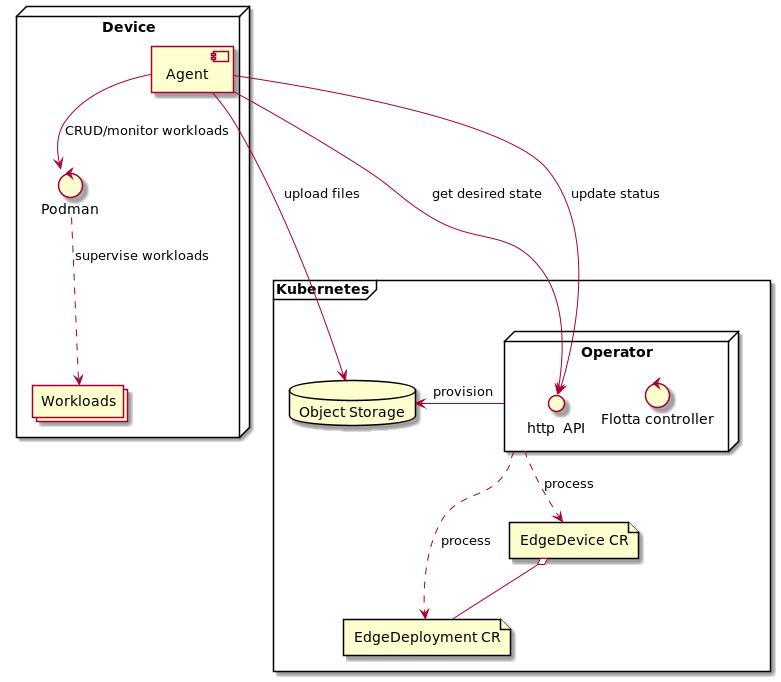

The diagram above was rendered by PlantUML. Its source (embedded in the PNG):
@startuml
'https://plantuml.com/deployment-diagram

frame Kubernetes {
    node Operator {
      control "Flotta controller" as controller
      interface "http  API" as operatorAPI

    }
    file "EdgeDeployment CR" as deployment
    file "EdgeDevice CR" as deviceCR
    database "Object Storage" as objectStore
}

node Device {
    component Agent
    control Podman
    collections Workloads
}
deviceCR o-- deployment

Operator -[dashed]-> deployment: process
Operator -[dashed]-> deviceCR: process
Operator -left-> objectStore: provision

Agent ---> operatorAPI: get desired state
Agent --> operatorAPI: update status
Agent --> Podman : CRUD/monitor workloads
Agent -> objectStore : upload files

Podman -[dashed]-> Workloads: supervise workloads


@enduml